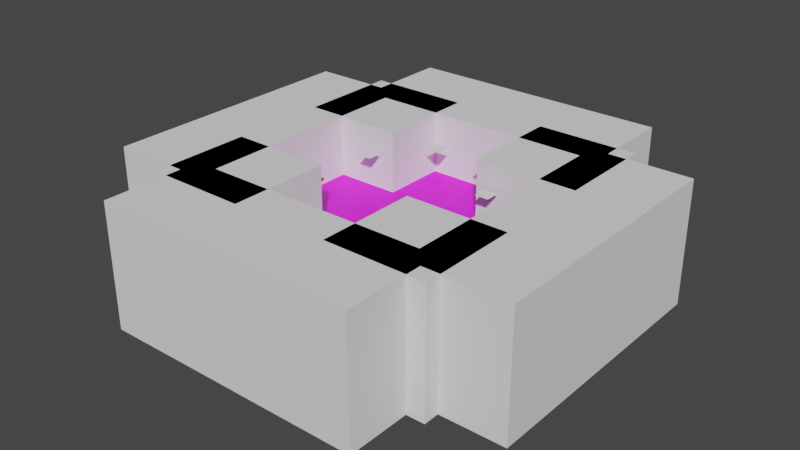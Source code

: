 # Source: level_02.blend  (saved by Blender 3.6.11; exported with 4.5.12 LTS)
import bpy
from mathutils import Matrix  # noqa: F401  (used for matrix-valued properties, if any)

bpy.ops.wm.read_factory_settings(use_empty=True)
scene = bpy.context.scene
scene.name = 'Scene'

# ---- collections
col_collection = bpy.data.collections.new('Collection'); scene.collection.children.link(col_collection)
col_barriers = bpy.data.collections.new('barriers'); scene.collection.children.link(col_barriers)
col_spawners = bpy.data.collections.new('spawners'); scene.collection.children.link(col_spawners)

# ---- images (referenced by path relative to the original .blend; pixels are not part of the script)
import os
ASSET_DIR = os.environ.get("B2B_ASSET_DIR", "")  # directory of the original .blend (textures are referenced by path, not embedded)
HERE = os.path.dirname(os.path.abspath(__file__))  # packed textures are extracted next to this script under _unpacked/

def load_image(name, relpath, width, height, colorspace="sRGB"):
    """Load a texture the original file referenced (path relative to the .blend, or extracted next to this script)."""
    p = next((c for c in (os.path.join(HERE, relpath), os.path.join(ASSET_DIR, relpath)) if relpath and os.path.exists(c)), "")
    if p:
        img = bpy.data.images.load(p, check_existing=True)
        img.name = name
    else:  # same state as the original file: an image datablock whose file is absent (Cycles renders it pink)
        img = bpy.data.images.new(name, width, height)
        img.source = "FILE"
        img.filepath = "//" + (relpath or name)
    img.colorspace_settings.name = colorspace
    return img
img_salmon_png = load_image('salmon.png', 'salmon.png', 1024, 1024, 'sRGB')

# ---- materials (node trees are filled in below, after node groups)
mat_material_001 = bpy.data.materials.new('Material.001')
mat_material_001.use_transparent_shadow = False

# ---- material node trees
mat_material_001.use_nodes = True; mat_material_001.node_tree.nodes.clear()
_N = mat_material_001.node_tree.nodes; _L = mat_material_001.node_tree.links
n0 = _N.new('ShaderNodeBsdfPrincipled'); n0.name = 'Principled BSDF'; n0.location = (10, 300)
n0.distribution = 'GGX'
n0.subsurface_method = 'RANDOM_WALK_SKIN'
n0.inputs[3].default_value = 1.45
n0.inputs[27].default_value = (0.0, 0.0, 0.0, 1.0)
n0.inputs[28].default_value = 1.0
n1 = _N.new('ShaderNodeOutputMaterial'); n1.name = 'Material Output'; n1.location = (300, 300)
n2 = _N.new('ShaderNodeTexImage'); n2.name = 'Image Texture'; n2.location = (-190, 260)
n2.image = img_salmon_png
_L.new(n0.outputs[0], n1.inputs[0])
_L.new(n2.outputs[0], n0.inputs[0])
n1.is_active_output = True

# ---- world
world_world = bpy.data.worlds.new('World'); scene.world = world_world
world_world.use_nodes = True; world_world.node_tree.nodes.clear()
_N = world_world.node_tree.nodes; _L = world_world.node_tree.links
n0 = _N.new('ShaderNodeOutputWorld'); n0.name = 'World Output'; n0.location = (300, 300)
n1 = _N.new('ShaderNodeBackground'); n1.name = 'Background'; n1.location = (10, 300)
n1.inputs[0].default_value = (0.05088, 0.05088, 0.05088, 1.0)
_L.new(n1.outputs[0], n0.inputs[0])
n0.is_active_output = True
world_world.color = (0.05088, 0.05088, 0.05088)
world_world.use_sun_shadow = False
world_world.sun_shadow_jitter_overblur = 0.0

# ---- meshes
me_cube_floor = bpy.data.meshes.new('Cube.floor')
me_cube_floor.from_pydata([(-16.0, -7.0, -1.0), (-16.0, -7.0, 0.0), (-16.0, 7.0, -1.0), (-16.0, 7.0, 0.0), (16.0, -7.0, -1.0), (16.0, -7.0, 0.0), (16.0, 7.0, -1.0), (16.0, 7.0, 0.0), (6.933, 7.0, -1.0), (-6.933, 7.0, -1.0), (-6.933, 7.0, 0.0), (6.933, 7.0, 0.0), (-6.933, -7.0, -1.0), (6.933, -7.0, -1.0), (6.933, -7.0, 0.0), (-6.933, -7.0, 0.0), (6.933, 16.0, -1.0), (-6.933, 16.0, -1.0), (-6.933, 16.0, 0.0), (6.933, 16.0, 0.0), (-6.933, -16.0, -1.0), (6.933, -16.0, -1.0), (6.933, -16.0, 0.0), (-6.933, -16.0, 0.0)], [], [(0, 1, 3, 2), (8, 11, 7, 6), (6, 7, 5, 4), (12, 15, 1, 0), (8, 6, 4, 13), (10, 3, 1, 15), (7, 11, 14, 5), (11, 10, 15, 14), (2, 9, 12, 0), (9, 8, 13, 12), (4, 5, 14, 13), (15, 12, 20, 23), (2, 3, 10, 9), (11, 8, 16, 19), (17, 18, 19, 16), (10, 11, 19, 18), (9, 10, 18, 17), (8, 9, 17, 16), (21, 22, 23, 20), (14, 15, 23, 22), (12, 13, 21, 20), (13, 14, 22, 21)])
_uv = me_cube_floor.uv_layers.new(name='UVMap')
_uv.uv.foreach_set('vector', [-0.4285, 0.4337, -0.4285, 0.5663, 1.429, 0.5663, 1.429, 0.4337, 1.42, 0.4337, 1.42, 0.5663, 2.622, 0.5663, 2.622, 0.4337, 1.429, 0.4337, 1.429, 0.5663, -0.4285, 0.5663, -0.4285, 0.4337, -0.4197, 0.4337, -0.4197, 0.5663, -1.622, 0.5663, -1.622, 0.4337, 1.42, 1.429, 2.622, 1.429, 2.622, -0.4285, 1.42, -0.4285, -0.4197, 1.429, -1.622, 1.429, -1.622, -0.4285, -0.4197, -0.4285, 2.622, 1.429, 1.42, 1.429, 1.42, -0.4285, 2.622, -0.4285, 1.42, 1.429, -0.4197, 1.429, -0.4197, -0.4285, 1.42, -0.4285, -1.622, 1.429, -0.4197, 1.429, -0.4197, -0.4285, -1.622, -0.4285, -0.4197, 1.429, 1.42, 1.429, 1.42, -0.4285, -0.4197, -0.4285, 2.622, 0.4337, 2.622, 0.5663, 1.42, 0.5663, 1.42, 0.4337, -0.4285, 0.5663, -0.4285, 0.4337, -1.622, 0.4337, -1.622, 0.5663, -1.622, 0.4337, -1.622, 0.5663, -0.4197, 0.5663, -0.4197, 0.4337, 1.429, 0.5663, 1.429, 0.4337, 2.622, 0.4337, 2.622, 0.5663, -0.4197, 0.4337, -0.4197, 0.5663, 1.42, 0.5663, 1.42, 0.4337, -0.4197, 1.429, 1.42, 1.429, 1.42, 2.622, -0.4197, 2.622, 1.429, 0.4337, 1.429, 0.5663, 2.622, 0.5663, 2.622, 0.4337, 1.42, 1.429, -0.4197, 1.429, -0.4197, 2.622, 1.42, 2.622, 1.42, 0.4337, 1.42, 0.5663, -0.4197, 0.5663, -0.4197, 0.4337, 1.42, -0.4285, -0.4197, -0.4285, -0.4197, -1.622, 1.42, -1.622, -0.4197, -0.4285, 1.42, -0.4285, 1.42, -1.622, -0.4197, -1.622, -0.4285, 0.4337, -0.4285, 0.5663, -1.622, 0.5663, -1.622, 0.4337])
me_cube_floor.materials.append(mat_material_001)
me_cube_floor.update()
me_cube_006 = bpy.data.meshes.new('Cube.006')
me_cube_006.from_pydata([(-21.13, 6.887, -8.752), (-21.13, 6.887, 8.752), (-21.13, 21.11, -8.752), (-21.13, 21.11, 8.752), (-6.851, 6.843, -8.752), (-6.851, 6.843, 8.752), (-6.851, 21.07, -8.752), (-6.851, 21.07, 8.752)], [], [(0, 1, 3, 2), (2, 3, 7, 6), (6, 7, 5, 4), (4, 5, 1, 0), (2, 6, 4, 0), (7, 3, 1, 5)])
_uv = me_cube_006.uv_layers.new(name='UVMap')
_uv.uv.foreach_set('vector', [0.375, 0.0, 0.625, 0.0, 0.625, 0.25, 0.375, 0.25, 0.375, 0.25, 0.625, 0.25, 0.625, 0.5, 0.375, 0.5, 0.375, 0.5, 0.625, 0.5, 0.625, 0.75, 0.375, 0.75, 0.375, 0.75, 0.625, 0.75, 0.625, 1.0, 0.375, 1.0, 0.125, 0.5, 0.375, 0.5, 0.375, 0.75, 0.125, 0.75, 0.625, 0.5, 0.875, 0.5, 0.875, 0.75, 0.625, 0.75])
me_cube_006.update()
me_cube_009 = bpy.data.meshes.new('Cube.009')
me_cube_009.from_pydata([(15.95, 18.82, -8.752), (15.95, 18.82, 8.752), (30.18, 18.82, -8.752), (30.18, 18.82, 8.752), (15.95, -18.87, -8.752), (15.95, -18.87, 8.752), (30.18, -18.87, -8.752), (30.18, -18.87, 8.752)], [], [(0, 1, 3, 2), (2, 3, 7, 6), (6, 7, 5, 4), (4, 5, 1, 0), (2, 6, 4, 0), (7, 3, 1, 5)])
_uv = me_cube_009.uv_layers.new(name='UVMap')
_uv.uv.foreach_set('vector', [0.375, 0.0, 0.625, 0.0, 0.625, 0.25, 0.375, 0.25, 0.375, 0.25, 0.625, 0.25, 0.625, 0.5, 0.375, 0.5, 0.375, 0.5, 0.625, 0.5, 0.625, 0.75, 0.375, 0.75, 0.375, 0.75, 0.625, 0.75, 0.625, 1.0, 0.375, 1.0, 0.125, 0.5, 0.375, 0.5, 0.375, 0.75, 0.125, 0.75, 0.625, 0.5, 0.875, 0.5, 0.875, 0.75, 0.625, 0.75])
me_cube_009.update()
me_cube_010 = bpy.data.meshes.new('Cube.010')
me_cube_010.from_pydata([(-19.27, 16.0, -8.752), (-19.27, 16.0, 8.752), (-19.27, 30.22, -8.752), (-19.27, 30.22, 8.752), (18.42, 16.0, -8.752), (18.42, 16.0, 8.752), (18.42, 30.22, -8.752), (18.42, 30.22, 8.752)], [], [(0, 1, 3, 2), (2, 3, 7, 6), (6, 7, 5, 4), (4, 5, 1, 0), (2, 6, 4, 0), (7, 3, 1, 5)])
_uv = me_cube_010.uv_layers.new(name='UVMap')
_uv.uv.foreach_set('vector', [0.375, 0.0, 0.625, 0.0, 0.625, 0.25, 0.375, 0.25, 0.375, 0.25, 0.625, 0.25, 0.625, 0.5, 0.375, 0.5, 0.375, 0.5, 0.625, 0.5, 0.625, 0.75, 0.375, 0.75, 0.375, 0.75, 0.625, 0.75, 0.625, 1.0, 0.375, 1.0, 0.125, 0.5, 0.375, 0.5, 0.375, 0.75, 0.125, 0.75, 0.625, 0.5, 0.875, 0.5, 0.875, 0.75, 0.625, 0.75])
me_cube_010.update()
me_cube_011 = bpy.data.meshes.new('Cube.011')
me_cube_011.from_pydata([(-19.27, -30.19, -8.752), (-19.27, -30.19, 8.752), (-19.27, -15.96, -8.752), (-19.27, -15.96, 8.752), (18.42, -30.19, -8.752), (18.42, -30.19, 8.752), (18.42, -15.96, -8.752), (18.42, -15.96, 8.752)], [], [(0, 1, 3, 2), (2, 3, 7, 6), (6, 7, 5, 4), (4, 5, 1, 0), (2, 6, 4, 0), (7, 3, 1, 5)])
_uv = me_cube_011.uv_layers.new(name='UVMap')
_uv.uv.foreach_set('vector', [0.375, 0.0, 0.625, 0.0, 0.625, 0.25, 0.375, 0.25, 0.375, 0.25, 0.625, 0.25, 0.625, 0.5, 0.375, 0.5, 0.375, 0.5, 0.625, 0.5, 0.625, 0.75, 0.375, 0.75, 0.375, 0.75, 0.625, 0.75, 0.625, 1.0, 0.375, 1.0, 0.125, 0.5, 0.375, 0.5, 0.375, 0.75, 0.125, 0.75, 0.625, 0.5, 0.875, 0.5, 0.875, 0.75, 0.625, 0.75])
me_cube_011.update()
me_cube_012 = bpy.data.meshes.new('Cube.012')
me_cube_012.from_pydata([(-30.28, 18.82, -8.752), (-30.28, 18.82, 8.752), (-16.06, 18.82, -8.752), (-16.06, 18.82, 8.752), (-30.28, -18.87, -8.752), (-30.28, -18.87, 8.752), (-16.06, -18.87, -8.752), (-16.06, -18.87, 8.752)], [], [(0, 1, 3, 2), (2, 3, 7, 6), (6, 7, 5, 4), (4, 5, 1, 0), (2, 6, 4, 0), (7, 3, 1, 5)])
_uv = me_cube_012.uv_layers.new(name='UVMap')
_uv.uv.foreach_set('vector', [0.375, 0.0, 0.625, 0.0, 0.625, 0.25, 0.375, 0.25, 0.375, 0.25, 0.625, 0.25, 0.625, 0.5, 0.375, 0.5, 0.375, 0.5, 0.625, 0.5, 0.625, 0.75, 0.375, 0.75, 0.375, 0.75, 0.625, 0.75, 0.625, 1.0, 0.375, 1.0, 0.125, 0.5, 0.375, 0.5, 0.375, 0.75, 0.125, 0.75, 0.625, 0.5, 0.875, 0.5, 0.875, 0.75, 0.625, 0.75])
me_cube_012.update()
me_cube_004 = bpy.data.meshes.new('Cube.004')
me_cube_004.from_pydata([(6.874, -21.11, -8.752), (6.874, -21.11, 8.752), (6.874, -6.887, -8.752), (6.874, -6.887, 8.752), (21.15, -21.16, -8.752), (21.15, -21.16, 8.752), (21.15, -6.93, -8.752), (21.15, -6.93, 8.752)], [], [(0, 1, 3, 2), (2, 3, 7, 6), (6, 7, 5, 4), (4, 5, 1, 0), (2, 6, 4, 0), (7, 3, 1, 5)])
_uv = me_cube_004.uv_layers.new(name='UVMap')
_uv.uv.foreach_set('vector', [0.375, 0.0, 0.625, 0.0, 0.625, 0.25, 0.375, 0.25, 0.375, 0.25, 0.625, 0.25, 0.625, 0.5, 0.375, 0.5, 0.375, 0.5, 0.625, 0.5, 0.625, 0.75, 0.375, 0.75, 0.375, 0.75, 0.625, 0.75, 0.625, 1.0, 0.375, 1.0, 0.125, 0.5, 0.375, 0.5, 0.375, 0.75, 0.125, 0.75, 0.625, 0.5, 0.875, 0.5, 0.875, 0.75, 0.625, 0.75])
me_cube_004.update()
me_cube_005 = bpy.data.meshes.new('Cube.005')
me_cube_005.from_pydata([(-21.13, -21.11, -8.752), (-21.13, -21.11, 8.752), (-21.13, -6.887, -8.752), (-21.13, -6.887, 8.752), (-6.851, -21.16, -8.752), (-6.851, -21.16, 8.752), (-6.851, -6.93, -8.752), (-6.851, -6.93, 8.752)], [], [(0, 1, 3, 2), (2, 3, 7, 6), (6, 7, 5, 4), (4, 5, 1, 0), (2, 6, 4, 0), (7, 3, 1, 5)])
_uv = me_cube_005.uv_layers.new(name='UVMap')
_uv.uv.foreach_set('vector', [0.375, 0.0, 0.625, 0.0, 0.625, 0.25, 0.375, 0.25, 0.375, 0.25, 0.625, 0.25, 0.625, 0.5, 0.375, 0.5, 0.375, 0.5, 0.625, 0.5, 0.625, 0.75, 0.375, 0.75, 0.375, 0.75, 0.625, 0.75, 0.625, 1.0, 0.375, 1.0, 0.125, 0.5, 0.375, 0.5, 0.375, 0.75, 0.125, 0.75, 0.625, 0.5, 0.875, 0.5, 0.875, 0.75, 0.625, 0.75])
me_cube_005.update()
me_cube_003 = bpy.data.meshes.new('Cube.003')
me_cube_003.from_pydata([(6.874, 6.887, -8.752), (6.874, 6.887, 8.752), (6.874, 21.11, -8.752), (6.874, 21.11, 8.752), (21.15, 6.843, -8.752), (21.15, 6.843, 8.752), (21.15, 21.07, -8.752), (21.15, 21.07, 8.752)], [], [(0, 1, 3, 2), (2, 3, 7, 6), (6, 7, 5, 4), (4, 5, 1, 0), (2, 6, 4, 0), (7, 3, 1, 5)])
_uv = me_cube_003.uv_layers.new(name='UVMap')
_uv.uv.foreach_set('vector', [0.375, 0.0, 0.625, 0.0, 0.625, 0.25, 0.375, 0.25, 0.375, 0.25, 0.625, 0.25, 0.625, 0.5, 0.375, 0.5, 0.375, 0.5, 0.625, 0.5, 0.625, 0.75, 0.375, 0.75, 0.375, 0.75, 0.625, 0.75, 0.625, 1.0, 0.375, 1.0, 0.125, 0.5, 0.375, 0.5, 0.375, 0.75, 0.125, 0.75, 0.625, 0.5, 0.875, 0.5, 0.875, 0.75, 0.625, 0.75])
me_cube_003.update()
me_spawn_point = bpy.data.meshes.new('spawn_point')
me_spawn_point.from_pydata([(-10.71, 4.15, 5.319), (-8.706, 4.15, 5.319), (-10.71, 6.15, 5.319), (-8.706, 6.15, 5.319)], [], [(0, 1, 3, 2)])
_uv = me_spawn_point.uv_layers.new(name='UVMap')
_uv.uv.foreach_set('vector', [0.0, 0.0, 1.0, 0.0, 1.0, 1.0, 0.0, 1.0])
me_spawn_point.update()
me_spawn_point_001 = bpy.data.meshes.new('spawn_point.001')
me_spawn_point_001.from_pydata([(10.55, 4.15, 5.319), (10.55, 6.15, 5.319), (8.553, 4.15, 5.319), (8.553, 6.15, 5.319)], [], [(0, 1, 3, 2)])
_uv = me_spawn_point_001.uv_layers.new(name='UVMap')
_uv.uv.foreach_set('vector', [0.0, 0.0, 0.0, 1.0, 1.0, 1.0, 1.0, 0.0])
me_spawn_point_001.update()
me_spawn_point_002 = bpy.data.meshes.new('spawn_point.002')
me_spawn_point_002.from_pydata([(-10.68, -4.15, 5.319), (-10.68, -6.15, 5.319), (-8.684, -4.15, 5.319), (-8.684, -6.15, 5.319)], [], [(0, 1, 3, 2)])
_uv = me_spawn_point_002.uv_layers.new(name='UVMap')
_uv.uv.foreach_set('vector', [0.0, 0.0, 0.0, 1.0, 1.0, 1.0, 1.0, 0.0])
me_spawn_point_002.update()
me_spawn_point_003 = bpy.data.meshes.new('spawn_point.003')
me_spawn_point_003.from_pydata([(10.55, -4.15, 5.319), (10.55, -6.15, 5.319), (8.553, -4.15, 5.319), (8.553, -6.15, 5.319)], [], [(0, 2, 3, 1)])
_uv = me_spawn_point_003.uv_layers.new(name='UVMap')
_uv.uv.foreach_set('vector', [0.0, 0.0, 1.0, 0.0, 1.0, 1.0, 0.0, 1.0])
me_spawn_point_003.update()
me_spawn_point_004 = bpy.data.meshes.new('spawn_point.004')
me_spawn_point_004.from_pydata([(-5.004, 11.68, 5.319), (-3.004, 11.68, 5.319), (-5.004, 13.68, 5.319), (-3.004, 13.68, 5.319)], [], [(0, 1, 3, 2)])
_uv = me_spawn_point_004.uv_layers.new(name='UVMap')
_uv.uv.foreach_set('vector', [0.0, 0.0, 1.0, 0.0, 1.0, 1.0, 0.0, 1.0])
me_spawn_point_004.update()
me_spawn_point_005 = bpy.data.meshes.new('spawn_point.005')
me_spawn_point_005.from_pydata([(4.981, 11.68, 5.319), (4.981, 13.68, 5.319), (2.981, 11.68, 5.319), (2.981, 13.68, 5.319)], [], [(0, 1, 3, 2)])
_uv = me_spawn_point_005.uv_layers.new(name='UVMap')
_uv.uv.foreach_set('vector', [0.0, 0.0, 0.0, 1.0, 1.0, 1.0, 1.0, 0.0])
me_spawn_point_005.update()
me_spawn_point_006 = bpy.data.meshes.new('spawn_point.006')
me_spawn_point_006.from_pydata([(-4.981, -11.68, 5.319), (-4.981, -13.68, 5.319), (-2.981, -11.68, 5.319), (-2.981, -13.68, 5.319)], [], [(0, 1, 3, 2)])
_uv = me_spawn_point_006.uv_layers.new(name='UVMap')
_uv.uv.foreach_set('vector', [0.0, 0.0, 0.0, 1.0, 1.0, 1.0, 1.0, 0.0])
me_spawn_point_006.update()
me_spawn_point_007 = bpy.data.meshes.new('spawn_point.007')
me_spawn_point_007.from_pydata([(4.981, -11.68, 5.319), (4.981, -13.68, 5.319), (2.981, -11.68, 5.319), (2.981, -13.68, 5.319)], [], [(0, 2, 3, 1)])
_uv = me_spawn_point_007.uv_layers.new(name='UVMap')
_uv.uv.foreach_set('vector', [0.0, 0.0, 1.0, 0.0, 1.0, 1.0, 0.0, 1.0])
me_spawn_point_007.update()

# ---- objects
ob_cube = bpy.data.objects.new('Cube', me_cube_floor)
ob_cube_invisible_001 = bpy.data.objects.new('Cube.Invisible.001', me_cube_006)
ob_cube_invisible_004 = bpy.data.objects.new('Cube.Invisible.004', me_cube_009)
ob_cube_invisible_006 = bpy.data.objects.new('Cube.Invisible.006', me_cube_010)
ob_cube_invisible_007 = bpy.data.objects.new('Cube.Invisible.007', me_cube_011)
ob_cube_invisible_008 = bpy.data.objects.new('Cube.Invisible.008', me_cube_012)
ob_cube_invisible_003 = bpy.data.objects.new('Cube.Invisible.003', me_cube_004)
ob_cube_invisible_005 = bpy.data.objects.new('Cube.Invisible.005', me_cube_005)
ob_cube_invisible_002 = bpy.data.objects.new('Cube.Invisible.002', me_cube_003)
ob_plane = bpy.data.objects.new('Plane', me_spawn_point)
ob_plane_001 = bpy.data.objects.new('Plane.001', me_spawn_point_001)
ob_plane_002 = bpy.data.objects.new('Plane.002', me_spawn_point_002)
ob_plane_003 = bpy.data.objects.new('Plane.003', me_spawn_point_003)
ob_plane_004 = bpy.data.objects.new('Plane.004', me_spawn_point_004)
ob_plane_005 = bpy.data.objects.new('Plane.005', me_spawn_point_005)
ob_plane_006 = bpy.data.objects.new('Plane.006', me_spawn_point_006)
ob_plane_007 = bpy.data.objects.new('Plane.007', me_spawn_point_007)

# ---- transforms, parenting, visibility, modifiers, constraints
ob_cube.location = (0.0, 0.0, 0.0)
ob_cube_invisible_001.location = (-0.05103, 0.0, 0.0)
ob_cube_invisible_004.location = (0.05953, 0.0, 0.0)
ob_cube_invisible_006.location = (0.05953, 0.0, 0.0)
ob_cube_invisible_007.location = (0.05953, 0.0, 0.0)
ob_cube_invisible_008.location = (0.05953, 0.0, 0.0)
ob_cube_invisible_003.location = (-0.05103, 0.0, 0.0)
ob_cube_invisible_005.location = (-0.05103, 0.0, 0.0)
ob_cube_invisible_002.location = (-0.05103, 0.0, 0.0)
ob_plane.location = (0.0, 0.0, 0.0)
ob_plane_001.location = (0.0, 0.0, 0.0)
ob_plane_002.location = (0.0, 0.0, 0.0)
ob_plane_003.location = (0.0, 0.0, 0.0)
ob_plane_004.location = (0.0, 0.0, 0.0)
ob_plane_005.location = (0.0, 0.0, 0.0)
ob_plane_006.location = (0.0, 0.0, 0.0)
ob_plane_007.location = (0.0, 0.0, 0.0)

# ---- collection membership
col_collection.objects.link(ob_cube)
col_barriers.objects.link(ob_cube_invisible_001)
col_barriers.objects.link(ob_cube_invisible_004)
col_barriers.objects.link(ob_cube_invisible_006)
col_barriers.objects.link(ob_cube_invisible_007)
col_barriers.objects.link(ob_cube_invisible_008)
col_barriers.objects.link(ob_cube_invisible_003)
col_barriers.objects.link(ob_cube_invisible_005)
col_barriers.objects.link(ob_cube_invisible_002)
col_spawners.objects.link(ob_plane)
col_spawners.objects.link(ob_plane_001)
col_spawners.objects.link(ob_plane_002)
col_spawners.objects.link(ob_plane_003)
col_spawners.objects.link(ob_plane_004)
col_spawners.objects.link(ob_plane_005)
col_spawners.objects.link(ob_plane_006)
col_spawners.objects.link(ob_plane_007)

# ---- scene / render settings (as saved in the file)
scene.frame_start = 1; scene.frame_end = 250; scene.frame_set(2)
scene.render.engine = 'BLENDER_EEVEE_NEXT'
scene.cycles.sampling_pattern = 'TABULATED_SOBOL'
scene.cycles.use_light_tree = False
scene.view_settings.view_transform = 'Filmic'
bpy.context.view_layer.update()

# ---- added for rendering (the .blend has no active camera and no usable light): camera, sun
cam_auto = bpy.data.cameras.new('AutoCamera')
cam_auto.lens = 50.0
cam_auto.sensor_width = 36.0
cam_auto.clip_end = 1416.6
ob_auto_camera = bpy.data.objects.new('AutoCamera', cam_auto)
scene.collection.objects.link(ob_auto_camera)
ob_auto_camera.location = (80.7244, -96.8444, 64.5748)
ob_auto_camera.rotation_euler = (1.09748, -7.21219e-08, 0.694738)
scene.camera = ob_auto_camera
light_auto_sun = bpy.data.lights.new('AutoSun', 'SUN')
light_auto_sun.energy = 3.0
light_auto_sun.angle = 0.0523599
ob_auto_sun = bpy.data.objects.new('AutoSun', light_auto_sun)
scene.collection.objects.link(ob_auto_sun)
ob_auto_sun.rotation_euler = (0.872665, 0.174533, 0.523599)
bpy.context.view_layer.update()
